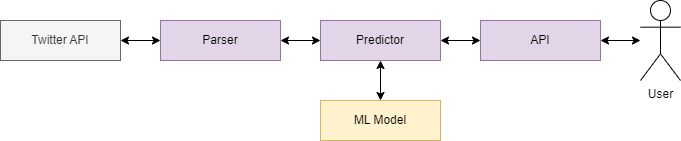

The diagram above was exported from draw.io. Its source (the exported page's mxGraphModel, read from the mxfile embedded in the PNG):
<mxGraphModel dx="1050" dy="541" grid="1" gridSize="10" guides="1" tooltips="1" connect="1" arrows="1" fold="1" page="1" pageScale="1" pageWidth="827" pageHeight="1169" math="0" shadow="0">
  <root>
    <mxCell id="0" />
    <mxCell id="1" parent="0" />
    <mxCell id="1x6ClRTr1cv0fgSjnTuS-1" style="edgeStyle=orthogonalEdgeStyle;rounded=0;orthogonalLoop=1;jettySize=auto;html=1;exitX=1;exitY=0.5;exitDx=0;exitDy=0;entryX=0;entryY=0.5;entryDx=0;entryDy=0;startArrow=classic;startFill=1;" parent="1" source="1x6ClRTr1cv0fgSjnTuS-2" target="1x6ClRTr1cv0fgSjnTuS-4" edge="1">
      <mxGeometry relative="1" as="geometry" />
    </mxCell>
    <mxCell id="1x6ClRTr1cv0fgSjnTuS-2" value="Twitter API" style="rounded=0;whiteSpace=wrap;html=1;fillColor=#f5f5f5;fontColor=#333333;strokeColor=#666666;" parent="1" vertex="1">
      <mxGeometry x="40" y="80" width="120" height="40" as="geometry" />
    </mxCell>
    <mxCell id="PzEMdXNWZdoAdgZqiyw9-2" style="edgeStyle=orthogonalEdgeStyle;rounded=0;orthogonalLoop=1;jettySize=auto;html=1;exitX=1;exitY=0.5;exitDx=0;exitDy=0;entryX=0;entryY=0.5;entryDx=0;entryDy=0;startArrow=classic;startFill=1;" parent="1" source="1x6ClRTr1cv0fgSjnTuS-4" target="PzEMdXNWZdoAdgZqiyw9-1" edge="1">
      <mxGeometry relative="1" as="geometry" />
    </mxCell>
    <mxCell id="1x6ClRTr1cv0fgSjnTuS-4" value="Parser" style="rounded=0;whiteSpace=wrap;html=1;fillColor=#e1d5e7;strokeColor=#9673a6;" parent="1" vertex="1">
      <mxGeometry x="200" y="80" width="120" height="40" as="geometry" />
    </mxCell>
    <mxCell id="PzEMdXNWZdoAdgZqiyw9-4" style="edgeStyle=orthogonalEdgeStyle;rounded=0;orthogonalLoop=1;jettySize=auto;html=1;exitX=0.5;exitY=1;exitDx=0;exitDy=0;entryX=0.5;entryY=0;entryDx=0;entryDy=0;startArrow=classic;startFill=1;" parent="1" source="PzEMdXNWZdoAdgZqiyw9-1" target="PzEMdXNWZdoAdgZqiyw9-3" edge="1">
      <mxGeometry relative="1" as="geometry" />
    </mxCell>
    <mxCell id="PzEMdXNWZdoAdgZqiyw9-6" style="edgeStyle=orthogonalEdgeStyle;rounded=0;orthogonalLoop=1;jettySize=auto;html=1;exitX=1;exitY=0.5;exitDx=0;exitDy=0;entryX=0;entryY=0.5;entryDx=0;entryDy=0;startArrow=classic;startFill=1;" parent="1" source="PzEMdXNWZdoAdgZqiyw9-1" target="PzEMdXNWZdoAdgZqiyw9-5" edge="1">
      <mxGeometry relative="1" as="geometry" />
    </mxCell>
    <mxCell id="PzEMdXNWZdoAdgZqiyw9-1" value="Predictor" style="rounded=0;whiteSpace=wrap;html=1;fillColor=#e1d5e7;strokeColor=#9673a6;" parent="1" vertex="1">
      <mxGeometry x="360" y="80" width="120" height="40" as="geometry" />
    </mxCell>
    <mxCell id="PzEMdXNWZdoAdgZqiyw9-3" value="ML Model" style="rounded=0;whiteSpace=wrap;html=1;fillColor=#fff2cc;strokeColor=#d6b656;" parent="1" vertex="1">
      <mxGeometry x="360" y="160" width="120" height="40" as="geometry" />
    </mxCell>
    <mxCell id="IdtLXyZRWfLgHNkdewA--2" style="edgeStyle=orthogonalEdgeStyle;rounded=0;orthogonalLoop=1;jettySize=auto;html=1;exitX=1;exitY=0.5;exitDx=0;exitDy=0;startArrow=classic;startFill=1;" parent="1" source="PzEMdXNWZdoAdgZqiyw9-5" target="IdtLXyZRWfLgHNkdewA--1" edge="1">
      <mxGeometry relative="1" as="geometry" />
    </mxCell>
    <mxCell id="PzEMdXNWZdoAdgZqiyw9-5" value="API" style="rounded=0;whiteSpace=wrap;html=1;fillColor=#e1d5e7;strokeColor=#9673a6;" parent="1" vertex="1">
      <mxGeometry x="520" y="80" width="120" height="40" as="geometry" />
    </mxCell>
    <mxCell id="IdtLXyZRWfLgHNkdewA--1" value="User&lt;br&gt;" style="shape=umlActor;verticalLabelPosition=bottom;verticalAlign=top;html=1;outlineConnect=0;" parent="1" vertex="1">
      <mxGeometry x="680" y="60" width="40" height="80" as="geometry" />
    </mxCell>
  </root>
</mxGraphModel>